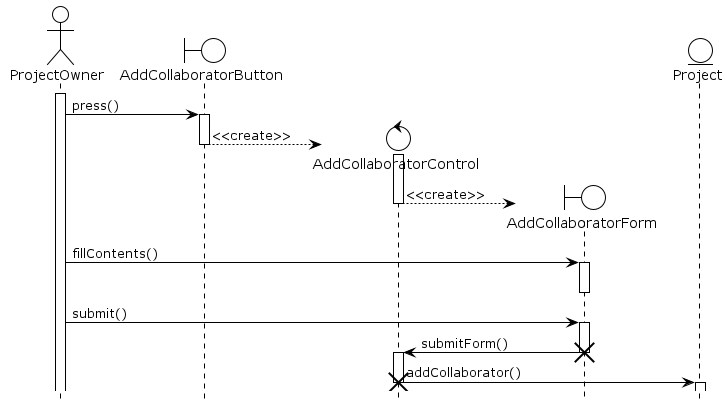

The diagram above was rendered by PlantUML. Its source (embedded in the PNG):
@startuml AddCollaborator
!theme plain
hide footbox
actor ProjectOwner as po
boundary AddCollaboratorButton as acb
control AddCollaboratorControl as acc
boundary AddCollaboratorForm as acf
entity Project as p

activate po

po -> acb : press()
activate acb

create acc
acb --> acc : <<create>>
deactivate acb
activate acc

create acf
acc --> acf : <<create>>
deactivate acc

po -> acf : fillContents()
activate acf
deactivate acf

po -> acf : submit()
activate acf

acf -> acc : submitForm()
destroy acf
activate acc

acc -> p : addCollaborator()
destroy acc
activate p
deactivate p
@enduml